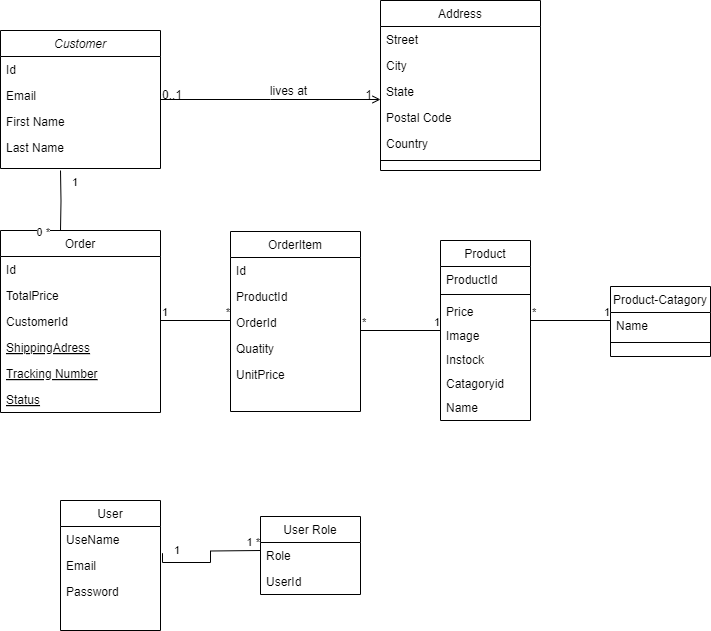

The diagram above was exported from draw.io. Its source (the exported page's mxGraphModel, read from the mxfile embedded in the PNG):
<mxGraphModel dx="794" dy="412" grid="1" gridSize="10" guides="1" tooltips="1" connect="1" arrows="1" fold="1" page="1" pageScale="1" pageWidth="827" pageHeight="1169" math="0" shadow="0">
  <root>
    <mxCell id="WIyWlLk6GJQsqaUBKTNV-0" />
    <mxCell id="WIyWlLk6GJQsqaUBKTNV-1" parent="WIyWlLk6GJQsqaUBKTNV-0" />
    <mxCell id="zkfFHV4jXpPFQw0GAbJ--0" value="Customer" style="swimlane;fontStyle=2;align=center;verticalAlign=top;childLayout=stackLayout;horizontal=1;startSize=26;horizontalStack=0;resizeParent=1;resizeLast=0;collapsible=1;marginBottom=0;rounded=0;shadow=0;strokeWidth=1;" parent="WIyWlLk6GJQsqaUBKTNV-1" vertex="1">
      <mxGeometry x="80" y="60" width="160" height="138" as="geometry">
        <mxRectangle x="230" y="140" width="160" height="26" as="alternateBounds" />
      </mxGeometry>
    </mxCell>
    <mxCell id="zkfFHV4jXpPFQw0GAbJ--1" value="Id" style="text;align=left;verticalAlign=top;spacingLeft=4;spacingRight=4;overflow=hidden;rotatable=0;points=[[0,0.5],[1,0.5]];portConstraint=eastwest;" parent="zkfFHV4jXpPFQw0GAbJ--0" vertex="1">
      <mxGeometry y="26" width="160" height="26" as="geometry" />
    </mxCell>
    <mxCell id="zkfFHV4jXpPFQw0GAbJ--2" value="Email" style="text;align=left;verticalAlign=top;spacingLeft=4;spacingRight=4;overflow=hidden;rotatable=0;points=[[0,0.5],[1,0.5]];portConstraint=eastwest;rounded=0;shadow=0;html=0;" parent="zkfFHV4jXpPFQw0GAbJ--0" vertex="1">
      <mxGeometry y="52" width="160" height="26" as="geometry" />
    </mxCell>
    <mxCell id="zkfFHV4jXpPFQw0GAbJ--3" value="First Name" style="text;align=left;verticalAlign=top;spacingLeft=4;spacingRight=4;overflow=hidden;rotatable=0;points=[[0,0.5],[1,0.5]];portConstraint=eastwest;rounded=0;shadow=0;html=0;" parent="zkfFHV4jXpPFQw0GAbJ--0" vertex="1">
      <mxGeometry y="78" width="160" height="26" as="geometry" />
    </mxCell>
    <mxCell id="YTyye9B6YhiyxXZGM5fF-12" value="Last Name" style="text;align=left;verticalAlign=top;spacingLeft=4;spacingRight=4;overflow=hidden;rotatable=0;points=[[0,0.5],[1,0.5]];portConstraint=eastwest;rounded=0;shadow=0;html=0;" vertex="1" parent="zkfFHV4jXpPFQw0GAbJ--0">
      <mxGeometry y="104" width="160" height="26" as="geometry" />
    </mxCell>
    <mxCell id="zkfFHV4jXpPFQw0GAbJ--6" value="Order" style="swimlane;fontStyle=0;align=center;verticalAlign=top;childLayout=stackLayout;horizontal=1;startSize=26;horizontalStack=0;resizeParent=1;resizeLast=0;collapsible=1;marginBottom=0;rounded=0;shadow=0;strokeWidth=1;" parent="WIyWlLk6GJQsqaUBKTNV-1" vertex="1">
      <mxGeometry x="80" y="260" width="160" height="182" as="geometry">
        <mxRectangle x="130" y="380" width="160" height="26" as="alternateBounds" />
      </mxGeometry>
    </mxCell>
    <mxCell id="zkfFHV4jXpPFQw0GAbJ--7" value="Id" style="text;align=left;verticalAlign=top;spacingLeft=4;spacingRight=4;overflow=hidden;rotatable=0;points=[[0,0.5],[1,0.5]];portConstraint=eastwest;" parent="zkfFHV4jXpPFQw0GAbJ--6" vertex="1">
      <mxGeometry y="26" width="160" height="26" as="geometry" />
    </mxCell>
    <mxCell id="zkfFHV4jXpPFQw0GAbJ--8" value="TotalPrice" style="text;align=left;verticalAlign=top;spacingLeft=4;spacingRight=4;overflow=hidden;rotatable=0;points=[[0,0.5],[1,0.5]];portConstraint=eastwest;rounded=0;shadow=0;html=0;" parent="zkfFHV4jXpPFQw0GAbJ--6" vertex="1">
      <mxGeometry y="52" width="160" height="26" as="geometry" />
    </mxCell>
    <mxCell id="zkfFHV4jXpPFQw0GAbJ--11" value="CustomerId" style="text;align=left;verticalAlign=top;spacingLeft=4;spacingRight=4;overflow=hidden;rotatable=0;points=[[0,0.5],[1,0.5]];portConstraint=eastwest;" parent="zkfFHV4jXpPFQw0GAbJ--6" vertex="1">
      <mxGeometry y="78" width="160" height="26" as="geometry" />
    </mxCell>
    <mxCell id="zkfFHV4jXpPFQw0GAbJ--10" value="ShippingAdress" style="text;align=left;verticalAlign=top;spacingLeft=4;spacingRight=4;overflow=hidden;rotatable=0;points=[[0,0.5],[1,0.5]];portConstraint=eastwest;fontStyle=4" parent="zkfFHV4jXpPFQw0GAbJ--6" vertex="1">
      <mxGeometry y="104" width="160" height="26" as="geometry" />
    </mxCell>
    <mxCell id="YTyye9B6YhiyxXZGM5fF-13" value="Tracking Number" style="text;align=left;verticalAlign=top;spacingLeft=4;spacingRight=4;overflow=hidden;rotatable=0;points=[[0,0.5],[1,0.5]];portConstraint=eastwest;fontStyle=4" vertex="1" parent="zkfFHV4jXpPFQw0GAbJ--6">
      <mxGeometry y="130" width="160" height="26" as="geometry" />
    </mxCell>
    <mxCell id="YTyye9B6YhiyxXZGM5fF-14" value="Status" style="text;align=left;verticalAlign=top;spacingLeft=4;spacingRight=4;overflow=hidden;rotatable=0;points=[[0,0.5],[1,0.5]];portConstraint=eastwest;fontStyle=4" vertex="1" parent="zkfFHV4jXpPFQw0GAbJ--6">
      <mxGeometry y="156" width="160" height="26" as="geometry" />
    </mxCell>
    <mxCell id="zkfFHV4jXpPFQw0GAbJ--13" value="OrderItem" style="swimlane;fontStyle=0;align=center;verticalAlign=top;childLayout=stackLayout;horizontal=1;startSize=26;horizontalStack=0;resizeParent=1;resizeLast=0;collapsible=1;marginBottom=0;rounded=0;shadow=0;strokeWidth=1;" parent="WIyWlLk6GJQsqaUBKTNV-1" vertex="1">
      <mxGeometry x="310" y="261" width="130" height="180" as="geometry">
        <mxRectangle x="340" y="380" width="170" height="26" as="alternateBounds" />
      </mxGeometry>
    </mxCell>
    <mxCell id="zkfFHV4jXpPFQw0GAbJ--14" value="Id" style="text;align=left;verticalAlign=top;spacingLeft=4;spacingRight=4;overflow=hidden;rotatable=0;points=[[0,0.5],[1,0.5]];portConstraint=eastwest;" parent="zkfFHV4jXpPFQw0GAbJ--13" vertex="1">
      <mxGeometry y="26" width="130" height="26" as="geometry" />
    </mxCell>
    <mxCell id="YTyye9B6YhiyxXZGM5fF-15" value="ProductId" style="text;align=left;verticalAlign=top;spacingLeft=4;spacingRight=4;overflow=hidden;rotatable=0;points=[[0,0.5],[1,0.5]];portConstraint=eastwest;" vertex="1" parent="zkfFHV4jXpPFQw0GAbJ--13">
      <mxGeometry y="52" width="130" height="26" as="geometry" />
    </mxCell>
    <mxCell id="YTyye9B6YhiyxXZGM5fF-16" value="OrderId" style="text;align=left;verticalAlign=top;spacingLeft=4;spacingRight=4;overflow=hidden;rotatable=0;points=[[0,0.5],[1,0.5]];portConstraint=eastwest;" vertex="1" parent="zkfFHV4jXpPFQw0GAbJ--13">
      <mxGeometry y="78" width="130" height="26" as="geometry" />
    </mxCell>
    <mxCell id="YTyye9B6YhiyxXZGM5fF-17" value="Quatity" style="text;align=left;verticalAlign=top;spacingLeft=4;spacingRight=4;overflow=hidden;rotatable=0;points=[[0,0.5],[1,0.5]];portConstraint=eastwest;" vertex="1" parent="zkfFHV4jXpPFQw0GAbJ--13">
      <mxGeometry y="104" width="130" height="26" as="geometry" />
    </mxCell>
    <mxCell id="YTyye9B6YhiyxXZGM5fF-18" value="UnitPrice" style="text;align=left;verticalAlign=top;spacingLeft=4;spacingRight=4;overflow=hidden;rotatable=0;points=[[0,0.5],[1,0.5]];portConstraint=eastwest;" vertex="1" parent="zkfFHV4jXpPFQw0GAbJ--13">
      <mxGeometry y="130" width="130" height="26" as="geometry" />
    </mxCell>
    <mxCell id="zkfFHV4jXpPFQw0GAbJ--17" value="Address" style="swimlane;fontStyle=0;align=center;verticalAlign=top;childLayout=stackLayout;horizontal=1;startSize=26;horizontalStack=0;resizeParent=1;resizeLast=0;collapsible=1;marginBottom=0;rounded=0;shadow=0;strokeWidth=1;" parent="WIyWlLk6GJQsqaUBKTNV-1" vertex="1">
      <mxGeometry x="460" y="30" width="160" height="170" as="geometry">
        <mxRectangle x="550" y="140" width="160" height="26" as="alternateBounds" />
      </mxGeometry>
    </mxCell>
    <mxCell id="zkfFHV4jXpPFQw0GAbJ--18" value="Street" style="text;align=left;verticalAlign=top;spacingLeft=4;spacingRight=4;overflow=hidden;rotatable=0;points=[[0,0.5],[1,0.5]];portConstraint=eastwest;" parent="zkfFHV4jXpPFQw0GAbJ--17" vertex="1">
      <mxGeometry y="26" width="160" height="26" as="geometry" />
    </mxCell>
    <mxCell id="zkfFHV4jXpPFQw0GAbJ--19" value="City" style="text;align=left;verticalAlign=top;spacingLeft=4;spacingRight=4;overflow=hidden;rotatable=0;points=[[0,0.5],[1,0.5]];portConstraint=eastwest;rounded=0;shadow=0;html=0;" parent="zkfFHV4jXpPFQw0GAbJ--17" vertex="1">
      <mxGeometry y="52" width="160" height="26" as="geometry" />
    </mxCell>
    <mxCell id="zkfFHV4jXpPFQw0GAbJ--20" value="State" style="text;align=left;verticalAlign=top;spacingLeft=4;spacingRight=4;overflow=hidden;rotatable=0;points=[[0,0.5],[1,0.5]];portConstraint=eastwest;rounded=0;shadow=0;html=0;" parent="zkfFHV4jXpPFQw0GAbJ--17" vertex="1">
      <mxGeometry y="78" width="160" height="26" as="geometry" />
    </mxCell>
    <mxCell id="zkfFHV4jXpPFQw0GAbJ--21" value="Postal Code" style="text;align=left;verticalAlign=top;spacingLeft=4;spacingRight=4;overflow=hidden;rotatable=0;points=[[0,0.5],[1,0.5]];portConstraint=eastwest;rounded=0;shadow=0;html=0;" parent="zkfFHV4jXpPFQw0GAbJ--17" vertex="1">
      <mxGeometry y="104" width="160" height="26" as="geometry" />
    </mxCell>
    <mxCell id="zkfFHV4jXpPFQw0GAbJ--22" value="Country" style="text;align=left;verticalAlign=top;spacingLeft=4;spacingRight=4;overflow=hidden;rotatable=0;points=[[0,0.5],[1,0.5]];portConstraint=eastwest;rounded=0;shadow=0;html=0;" parent="zkfFHV4jXpPFQw0GAbJ--17" vertex="1">
      <mxGeometry y="130" width="160" height="26" as="geometry" />
    </mxCell>
    <mxCell id="zkfFHV4jXpPFQw0GAbJ--23" value="" style="line;html=1;strokeWidth=1;align=left;verticalAlign=middle;spacingTop=-1;spacingLeft=3;spacingRight=3;rotatable=0;labelPosition=right;points=[];portConstraint=eastwest;" parent="zkfFHV4jXpPFQw0GAbJ--17" vertex="1">
      <mxGeometry y="156" width="160" height="8" as="geometry" />
    </mxCell>
    <mxCell id="zkfFHV4jXpPFQw0GAbJ--26" value="" style="endArrow=open;shadow=0;strokeWidth=1;rounded=0;curved=0;endFill=1;edgeStyle=elbowEdgeStyle;elbow=vertical;" parent="WIyWlLk6GJQsqaUBKTNV-1" source="zkfFHV4jXpPFQw0GAbJ--0" target="zkfFHV4jXpPFQw0GAbJ--17" edge="1">
      <mxGeometry x="0.5" y="41" relative="1" as="geometry">
        <mxPoint x="380" y="192" as="sourcePoint" />
        <mxPoint x="540" y="192" as="targetPoint" />
        <mxPoint x="-40" y="32" as="offset" />
      </mxGeometry>
    </mxCell>
    <mxCell id="zkfFHV4jXpPFQw0GAbJ--27" value="0..1" style="resizable=0;align=left;verticalAlign=bottom;labelBackgroundColor=none;fontSize=12;" parent="zkfFHV4jXpPFQw0GAbJ--26" connectable="0" vertex="1">
      <mxGeometry x="-1" relative="1" as="geometry">
        <mxPoint y="4" as="offset" />
      </mxGeometry>
    </mxCell>
    <mxCell id="zkfFHV4jXpPFQw0GAbJ--28" value="1" style="resizable=0;align=right;verticalAlign=bottom;labelBackgroundColor=none;fontSize=12;" parent="zkfFHV4jXpPFQw0GAbJ--26" connectable="0" vertex="1">
      <mxGeometry x="1" relative="1" as="geometry">
        <mxPoint x="-7" y="4" as="offset" />
      </mxGeometry>
    </mxCell>
    <mxCell id="zkfFHV4jXpPFQw0GAbJ--29" value="lives at" style="text;html=1;resizable=0;points=[];;align=center;verticalAlign=middle;labelBackgroundColor=none;rounded=0;shadow=0;strokeWidth=1;fontSize=12;" parent="zkfFHV4jXpPFQw0GAbJ--26" vertex="1" connectable="0">
      <mxGeometry x="0.5" y="49" relative="1" as="geometry">
        <mxPoint x="-38" y="40" as="offset" />
      </mxGeometry>
    </mxCell>
    <mxCell id="YTyye9B6YhiyxXZGM5fF-0" value="Product" style="swimlane;fontStyle=0;align=center;verticalAlign=top;childLayout=stackLayout;horizontal=1;startSize=26;horizontalStack=0;resizeParent=1;resizeLast=0;collapsible=1;marginBottom=0;rounded=0;shadow=0;strokeWidth=1;" vertex="1" parent="WIyWlLk6GJQsqaUBKTNV-1">
      <mxGeometry x="520" y="270" width="90" height="180" as="geometry">
        <mxRectangle x="340" y="380" width="170" height="26" as="alternateBounds" />
      </mxGeometry>
    </mxCell>
    <mxCell id="YTyye9B6YhiyxXZGM5fF-1" value="ProductId" style="text;align=left;verticalAlign=top;spacingLeft=4;spacingRight=4;overflow=hidden;rotatable=0;points=[[0,0.5],[1,0.5]];portConstraint=eastwest;" vertex="1" parent="YTyye9B6YhiyxXZGM5fF-0">
      <mxGeometry y="26" width="90" height="24" as="geometry" />
    </mxCell>
    <mxCell id="YTyye9B6YhiyxXZGM5fF-2" value="" style="line;html=1;strokeWidth=1;align=left;verticalAlign=middle;spacingTop=-1;spacingLeft=3;spacingRight=3;rotatable=0;labelPosition=right;points=[];portConstraint=eastwest;" vertex="1" parent="YTyye9B6YhiyxXZGM5fF-0">
      <mxGeometry y="50" width="90" height="8" as="geometry" />
    </mxCell>
    <mxCell id="YTyye9B6YhiyxXZGM5fF-19" value="Price" style="text;align=left;verticalAlign=top;spacingLeft=4;spacingRight=4;overflow=hidden;rotatable=0;points=[[0,0.5],[1,0.5]];portConstraint=eastwest;" vertex="1" parent="YTyye9B6YhiyxXZGM5fF-0">
      <mxGeometry y="58" width="90" height="24" as="geometry" />
    </mxCell>
    <mxCell id="YTyye9B6YhiyxXZGM5fF-20" value="Image" style="text;align=left;verticalAlign=top;spacingLeft=4;spacingRight=4;overflow=hidden;rotatable=0;points=[[0,0.5],[1,0.5]];portConstraint=eastwest;" vertex="1" parent="YTyye9B6YhiyxXZGM5fF-0">
      <mxGeometry y="82" width="90" height="24" as="geometry" />
    </mxCell>
    <mxCell id="YTyye9B6YhiyxXZGM5fF-21" value="Instock" style="text;align=left;verticalAlign=top;spacingLeft=4;spacingRight=4;overflow=hidden;rotatable=0;points=[[0,0.5],[1,0.5]];portConstraint=eastwest;" vertex="1" parent="YTyye9B6YhiyxXZGM5fF-0">
      <mxGeometry y="106" width="90" height="24" as="geometry" />
    </mxCell>
    <mxCell id="YTyye9B6YhiyxXZGM5fF-22" value="Catagoryid" style="text;align=left;verticalAlign=top;spacingLeft=4;spacingRight=4;overflow=hidden;rotatable=0;points=[[0,0.5],[1,0.5]];portConstraint=eastwest;" vertex="1" parent="YTyye9B6YhiyxXZGM5fF-0">
      <mxGeometry y="130" width="90" height="24" as="geometry" />
    </mxCell>
    <mxCell id="YTyye9B6YhiyxXZGM5fF-23" value="Name" style="text;align=left;verticalAlign=top;spacingLeft=4;spacingRight=4;overflow=hidden;rotatable=0;points=[[0,0.5],[1,0.5]];portConstraint=eastwest;" vertex="1" parent="YTyye9B6YhiyxXZGM5fF-0">
      <mxGeometry y="154" width="90" height="24" as="geometry" />
    </mxCell>
    <mxCell id="YTyye9B6YhiyxXZGM5fF-3" value="Product-Catagory" style="swimlane;fontStyle=0;align=center;verticalAlign=top;childLayout=stackLayout;horizontal=1;startSize=26;horizontalStack=0;resizeParent=1;resizeLast=0;collapsible=1;marginBottom=0;rounded=0;shadow=0;strokeWidth=1;" vertex="1" parent="WIyWlLk6GJQsqaUBKTNV-1">
      <mxGeometry x="690" y="316" width="100" height="70" as="geometry">
        <mxRectangle x="340" y="380" width="170" height="26" as="alternateBounds" />
      </mxGeometry>
    </mxCell>
    <mxCell id="YTyye9B6YhiyxXZGM5fF-4" value="Name" style="text;align=left;verticalAlign=top;spacingLeft=4;spacingRight=4;overflow=hidden;rotatable=0;points=[[0,0.5],[1,0.5]];portConstraint=eastwest;" vertex="1" parent="YTyye9B6YhiyxXZGM5fF-3">
      <mxGeometry y="26" width="100" height="26" as="geometry" />
    </mxCell>
    <mxCell id="YTyye9B6YhiyxXZGM5fF-5" value="" style="line;html=1;strokeWidth=1;align=left;verticalAlign=middle;spacingTop=-1;spacingLeft=3;spacingRight=3;rotatable=0;labelPosition=right;points=[];portConstraint=eastwest;" vertex="1" parent="YTyye9B6YhiyxXZGM5fF-3">
      <mxGeometry y="52" width="100" height="8" as="geometry" />
    </mxCell>
    <mxCell id="YTyye9B6YhiyxXZGM5fF-6" value="User Role" style="swimlane;fontStyle=0;align=center;verticalAlign=top;childLayout=stackLayout;horizontal=1;startSize=26;horizontalStack=0;resizeParent=1;resizeLast=0;collapsible=1;marginBottom=0;rounded=0;shadow=0;strokeWidth=1;" vertex="1" parent="WIyWlLk6GJQsqaUBKTNV-1">
      <mxGeometry x="340" y="546" width="100" height="78" as="geometry">
        <mxRectangle x="340" y="380" width="170" height="26" as="alternateBounds" />
      </mxGeometry>
    </mxCell>
    <mxCell id="YTyye9B6YhiyxXZGM5fF-7" value="Role" style="text;align=left;verticalAlign=top;spacingLeft=4;spacingRight=4;overflow=hidden;rotatable=0;points=[[0,0.5],[1,0.5]];portConstraint=eastwest;" vertex="1" parent="YTyye9B6YhiyxXZGM5fF-6">
      <mxGeometry y="26" width="100" height="26" as="geometry" />
    </mxCell>
    <mxCell id="YTyye9B6YhiyxXZGM5fF-26" value="UserId" style="text;align=left;verticalAlign=top;spacingLeft=4;spacingRight=4;overflow=hidden;rotatable=0;points=[[0,0.5],[1,0.5]];portConstraint=eastwest;" vertex="1" parent="YTyye9B6YhiyxXZGM5fF-6">
      <mxGeometry y="52" width="100" height="26" as="geometry" />
    </mxCell>
    <mxCell id="YTyye9B6YhiyxXZGM5fF-9" value="User" style="swimlane;fontStyle=0;align=center;verticalAlign=top;childLayout=stackLayout;horizontal=1;startSize=26;horizontalStack=0;resizeParent=1;resizeLast=0;collapsible=1;marginBottom=0;rounded=0;shadow=0;strokeWidth=1;" vertex="1" parent="WIyWlLk6GJQsqaUBKTNV-1">
      <mxGeometry x="140" y="530" width="100" height="130" as="geometry">
        <mxRectangle x="340" y="380" width="170" height="26" as="alternateBounds" />
      </mxGeometry>
    </mxCell>
    <mxCell id="YTyye9B6YhiyxXZGM5fF-10" value="UseName" style="text;align=left;verticalAlign=top;spacingLeft=4;spacingRight=4;overflow=hidden;rotatable=0;points=[[0,0.5],[1,0.5]];portConstraint=eastwest;" vertex="1" parent="YTyye9B6YhiyxXZGM5fF-9">
      <mxGeometry y="26" width="100" height="26" as="geometry" />
    </mxCell>
    <mxCell id="YTyye9B6YhiyxXZGM5fF-27" value="" style="endArrow=none;html=1;edgeStyle=orthogonalEdgeStyle;rounded=0;exitX=1.02;exitY=1.026;exitDx=0;exitDy=0;exitPerimeter=0;" edge="1" parent="YTyye9B6YhiyxXZGM5fF-9" source="YTyye9B6YhiyxXZGM5fF-10">
      <mxGeometry relative="1" as="geometry">
        <mxPoint x="110" y="50" as="sourcePoint" />
        <mxPoint x="200" y="50" as="targetPoint" />
      </mxGeometry>
    </mxCell>
    <mxCell id="YTyye9B6YhiyxXZGM5fF-28" value="1" style="edgeLabel;resizable=0;html=1;align=left;verticalAlign=bottom;" connectable="0" vertex="1" parent="YTyye9B6YhiyxXZGM5fF-27">
      <mxGeometry x="-1" relative="1" as="geometry">
        <mxPoint x="10" y="5" as="offset" />
      </mxGeometry>
    </mxCell>
    <mxCell id="YTyye9B6YhiyxXZGM5fF-29" value="1 *" style="edgeLabel;resizable=0;html=1;align=right;verticalAlign=bottom;" connectable="0" vertex="1" parent="YTyye9B6YhiyxXZGM5fF-27">
      <mxGeometry x="1" relative="1" as="geometry" />
    </mxCell>
    <mxCell id="YTyye9B6YhiyxXZGM5fF-24" value="Email" style="text;align=left;verticalAlign=top;spacingLeft=4;spacingRight=4;overflow=hidden;rotatable=0;points=[[0,0.5],[1,0.5]];portConstraint=eastwest;" vertex="1" parent="YTyye9B6YhiyxXZGM5fF-9">
      <mxGeometry y="52" width="100" height="26" as="geometry" />
    </mxCell>
    <mxCell id="YTyye9B6YhiyxXZGM5fF-25" value="Password" style="text;align=left;verticalAlign=top;spacingLeft=4;spacingRight=4;overflow=hidden;rotatable=0;points=[[0,0.5],[1,0.5]];portConstraint=eastwest;" vertex="1" parent="YTyye9B6YhiyxXZGM5fF-9">
      <mxGeometry y="78" width="100" height="26" as="geometry" />
    </mxCell>
    <mxCell id="YTyye9B6YhiyxXZGM5fF-30" value="" style="endArrow=none;html=1;edgeStyle=orthogonalEdgeStyle;rounded=0;entryX=0.375;entryY=0;entryDx=0;entryDy=0;entryPerimeter=0;" edge="1" parent="WIyWlLk6GJQsqaUBKTNV-1" target="zkfFHV4jXpPFQw0GAbJ--6">
      <mxGeometry relative="1" as="geometry">
        <mxPoint x="140" y="200" as="sourcePoint" />
        <mxPoint x="140" y="250" as="targetPoint" />
      </mxGeometry>
    </mxCell>
    <mxCell id="YTyye9B6YhiyxXZGM5fF-31" value="1" style="edgeLabel;resizable=0;html=1;align=left;verticalAlign=bottom;" connectable="0" vertex="1" parent="YTyye9B6YhiyxXZGM5fF-30">
      <mxGeometry x="-1" relative="1" as="geometry">
        <mxPoint x="10" y="20" as="offset" />
      </mxGeometry>
    </mxCell>
    <mxCell id="YTyye9B6YhiyxXZGM5fF-32" value="0 *" style="edgeLabel;resizable=0;html=1;align=right;verticalAlign=bottom;" connectable="0" vertex="1" parent="YTyye9B6YhiyxXZGM5fF-30">
      <mxGeometry x="1" relative="1" as="geometry">
        <mxPoint x="-10" y="10" as="offset" />
      </mxGeometry>
    </mxCell>
    <mxCell id="YTyye9B6YhiyxXZGM5fF-33" value="" style="endArrow=none;html=1;edgeStyle=orthogonalEdgeStyle;rounded=0;" edge="1" parent="WIyWlLk6GJQsqaUBKTNV-1">
      <mxGeometry relative="1" as="geometry">
        <mxPoint x="240" y="350" as="sourcePoint" />
        <mxPoint x="310" y="350" as="targetPoint" />
      </mxGeometry>
    </mxCell>
    <mxCell id="YTyye9B6YhiyxXZGM5fF-34" value="1" style="edgeLabel;resizable=0;html=1;align=left;verticalAlign=bottom;" connectable="0" vertex="1" parent="YTyye9B6YhiyxXZGM5fF-33">
      <mxGeometry x="-1" relative="1" as="geometry" />
    </mxCell>
    <mxCell id="YTyye9B6YhiyxXZGM5fF-35" value="*" style="edgeLabel;resizable=0;html=1;align=right;verticalAlign=bottom;" connectable="0" vertex="1" parent="YTyye9B6YhiyxXZGM5fF-33">
      <mxGeometry x="1" relative="1" as="geometry" />
    </mxCell>
    <mxCell id="YTyye9B6YhiyxXZGM5fF-36" value="" style="endArrow=none;html=1;edgeStyle=orthogonalEdgeStyle;rounded=0;" edge="1" parent="WIyWlLk6GJQsqaUBKTNV-1">
      <mxGeometry relative="1" as="geometry">
        <mxPoint x="440" y="360" as="sourcePoint" />
        <mxPoint x="520" y="360" as="targetPoint" />
      </mxGeometry>
    </mxCell>
    <mxCell id="YTyye9B6YhiyxXZGM5fF-37" value="*" style="edgeLabel;resizable=0;html=1;align=left;verticalAlign=bottom;" connectable="0" vertex="1" parent="YTyye9B6YhiyxXZGM5fF-36">
      <mxGeometry x="-1" relative="1" as="geometry" />
    </mxCell>
    <mxCell id="YTyye9B6YhiyxXZGM5fF-38" value="1" style="edgeLabel;resizable=0;html=1;align=right;verticalAlign=bottom;" connectable="0" vertex="1" parent="YTyye9B6YhiyxXZGM5fF-36">
      <mxGeometry x="1" relative="1" as="geometry" />
    </mxCell>
    <mxCell id="YTyye9B6YhiyxXZGM5fF-39" value="" style="endArrow=none;html=1;edgeStyle=orthogonalEdgeStyle;rounded=0;" edge="1" parent="WIyWlLk6GJQsqaUBKTNV-1">
      <mxGeometry relative="1" as="geometry">
        <mxPoint x="610" y="350" as="sourcePoint" />
        <mxPoint x="690" y="350" as="targetPoint" />
      </mxGeometry>
    </mxCell>
    <mxCell id="YTyye9B6YhiyxXZGM5fF-40" value="*" style="edgeLabel;resizable=0;html=1;align=left;verticalAlign=bottom;" connectable="0" vertex="1" parent="YTyye9B6YhiyxXZGM5fF-39">
      <mxGeometry x="-1" relative="1" as="geometry" />
    </mxCell>
    <mxCell id="YTyye9B6YhiyxXZGM5fF-41" value="1" style="edgeLabel;resizable=0;html=1;align=right;verticalAlign=bottom;" connectable="0" vertex="1" parent="YTyye9B6YhiyxXZGM5fF-39">
      <mxGeometry x="1" relative="1" as="geometry" />
    </mxCell>
  </root>
</mxGraphModel>